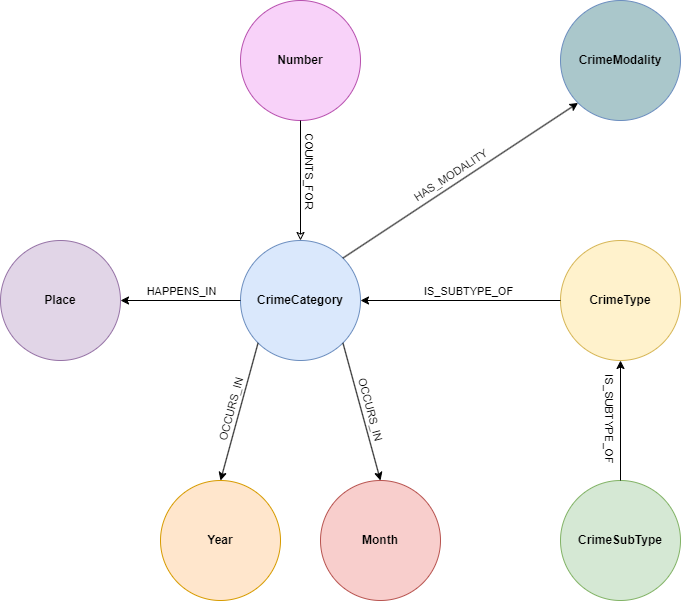

The diagram above was exported from draw.io. Its source (the exported page's mxGraphModel, read from the mxfile embedded in the PNG):
<mxGraphModel dx="1050" dy="530" grid="1" gridSize="10" guides="1" tooltips="1" connect="1" arrows="1" fold="1" page="1" pageScale="1" pageWidth="827" pageHeight="1169" math="0" shadow="0">
  <root>
    <mxCell id="0" />
    <mxCell id="1" parent="0" />
    <mxCell id="EK8tVpVw0i0sjmFRnfo9-1" value="&lt;b&gt;Place&lt;/b&gt;" style="ellipse;whiteSpace=wrap;html=1;aspect=fixed;fillColor=#e1d5e7;strokeColor=#9673a6;" parent="1" vertex="1">
      <mxGeometry x="80" y="280" width="120" height="120" as="geometry" />
    </mxCell>
    <mxCell id="EK8tVpVw0i0sjmFRnfo9-2" value="&lt;b&gt;CrimeCategory&lt;/b&gt;" style="ellipse;whiteSpace=wrap;html=1;aspect=fixed;fillColor=#dae8fc;strokeColor=#6c8ebf;" parent="1" vertex="1">
      <mxGeometry x="320" y="280" width="120" height="120" as="geometry" />
    </mxCell>
    <mxCell id="EK8tVpVw0i0sjmFRnfo9-3" value="&lt;b&gt;Number&lt;/b&gt;" style="ellipse;whiteSpace=wrap;html=1;aspect=fixed;fillColor=#f8d2f9;strokeColor=#b851af;" parent="1" vertex="1">
      <mxGeometry x="320" y="40" width="120" height="120" as="geometry" />
    </mxCell>
    <mxCell id="EK8tVpVw0i0sjmFRnfo9-4" value="&lt;b&gt;Year&lt;/b&gt;" style="ellipse;whiteSpace=wrap;html=1;aspect=fixed;fillColor=#ffe6cc;strokeColor=#d79b00;" parent="1" vertex="1">
      <mxGeometry x="240" y="520" width="120" height="120" as="geometry" />
    </mxCell>
    <mxCell id="EK8tVpVw0i0sjmFRnfo9-5" value="&lt;b&gt;Month&lt;/b&gt;" style="ellipse;whiteSpace=wrap;html=1;aspect=fixed;fillColor=#f8cecc;strokeColor=#b85450;" parent="1" vertex="1">
      <mxGeometry x="400" y="520" width="120" height="120" as="geometry" />
    </mxCell>
    <mxCell id="EK8tVpVw0i0sjmFRnfo9-6" value="&lt;b&gt;CrimeType&lt;/b&gt;" style="ellipse;whiteSpace=wrap;html=1;aspect=fixed;fillColor=#fff2cc;strokeColor=#d6b656;" parent="1" vertex="1">
      <mxGeometry x="640" y="280" width="120" height="120" as="geometry" />
    </mxCell>
    <mxCell id="EK8tVpVw0i0sjmFRnfo9-7" value="&lt;b&gt;CrimeSubType&lt;/b&gt;" style="ellipse;whiteSpace=wrap;html=1;aspect=fixed;fillColor=#d5e8d4;strokeColor=#82b366;" parent="1" vertex="1">
      <mxGeometry x="640" y="520" width="120" height="120" as="geometry" />
    </mxCell>
    <mxCell id="EK8tVpVw0i0sjmFRnfo9-8" value="&lt;b&gt;CrimeModality&lt;/b&gt;" style="ellipse;whiteSpace=wrap;html=1;aspect=fixed;fillColor=#aac7cb;strokeColor=#6c8ebf;" parent="1" vertex="1">
      <mxGeometry x="640" y="40" width="120" height="120" as="geometry" />
    </mxCell>
    <mxCell id="EK8tVpVw0i0sjmFRnfo9-10" value="" style="endArrow=classic;html=1;rounded=0;exitX=0;exitY=1;exitDx=0;exitDy=0;entryX=0.5;entryY=0;entryDx=0;entryDy=0;" parent="1" source="EK8tVpVw0i0sjmFRnfo9-2" target="EK8tVpVw0i0sjmFRnfo9-4" edge="1">
      <mxGeometry width="50" height="50" relative="1" as="geometry">
        <mxPoint x="390" y="300" as="sourcePoint" />
        <mxPoint x="440" y="250" as="targetPoint" />
      </mxGeometry>
    </mxCell>
    <mxCell id="EK8tVpVw0i0sjmFRnfo9-11" value="" style="endArrow=classic;html=1;rounded=0;exitX=1;exitY=1;exitDx=0;exitDy=0;entryX=0.5;entryY=0;entryDx=0;entryDy=0;" parent="1" source="EK8tVpVw0i0sjmFRnfo9-2" target="EK8tVpVw0i0sjmFRnfo9-5" edge="1">
      <mxGeometry width="50" height="50" relative="1" as="geometry">
        <mxPoint x="390" y="300" as="sourcePoint" />
        <mxPoint x="440" y="250" as="targetPoint" />
      </mxGeometry>
    </mxCell>
    <mxCell id="EK8tVpVw0i0sjmFRnfo9-21" value="OCCURS_IN" style="edgeLabel;html=1;align=center;verticalAlign=middle;resizable=0;points=[];rotation=75;" parent="EK8tVpVw0i0sjmFRnfo9-11" connectable="0" vertex="1">
      <mxGeometry x="-0.0519" y="-2" relative="1" as="geometry">
        <mxPoint x="12" as="offset" />
      </mxGeometry>
    </mxCell>
    <mxCell id="EK8tVpVw0i0sjmFRnfo9-22" value="OCCURS_IN" style="edgeLabel;html=1;align=center;verticalAlign=middle;resizable=0;points=[];rotation=-75;" parent="EK8tVpVw0i0sjmFRnfo9-11" connectable="0" vertex="1">
      <mxGeometry x="-0.0519" y="-2" relative="1" as="geometry">
        <mxPoint x="-128" y="1" as="offset" />
      </mxGeometry>
    </mxCell>
    <mxCell id="EK8tVpVw0i0sjmFRnfo9-12" value="" style="endArrow=classic;html=1;rounded=0;entryX=1;entryY=0.5;entryDx=0;entryDy=0;exitX=0;exitY=0.5;exitDx=0;exitDy=0;" parent="1" source="EK8tVpVw0i0sjmFRnfo9-2" target="EK8tVpVw0i0sjmFRnfo9-1" edge="1">
      <mxGeometry width="50" height="50" relative="1" as="geometry">
        <mxPoint x="390" y="300" as="sourcePoint" />
        <mxPoint x="440" y="250" as="targetPoint" />
      </mxGeometry>
    </mxCell>
    <mxCell id="EK8tVpVw0i0sjmFRnfo9-17" value="HAPPENS_IN" style="edgeLabel;html=1;align=center;verticalAlign=middle;resizable=0;points=[];" parent="EK8tVpVw0i0sjmFRnfo9-12" connectable="0" vertex="1">
      <mxGeometry x="0.38" y="-1" relative="1" as="geometry">
        <mxPoint x="23" y="-9" as="offset" />
      </mxGeometry>
    </mxCell>
    <mxCell id="EK8tVpVw0i0sjmFRnfo9-13" value="" style="endArrow=none;html=1;rounded=0;exitX=1;exitY=0.5;exitDx=0;exitDy=0;entryX=0;entryY=0.5;entryDx=0;entryDy=0;startArrow=classic;startFill=1;endFill=0;" parent="1" source="EK8tVpVw0i0sjmFRnfo9-2" target="EK8tVpVw0i0sjmFRnfo9-6" edge="1">
      <mxGeometry width="50" height="50" relative="1" as="geometry">
        <mxPoint x="390" y="300" as="sourcePoint" />
        <mxPoint x="440" y="250" as="targetPoint" />
      </mxGeometry>
    </mxCell>
    <mxCell id="EK8tVpVw0i0sjmFRnfo9-18" value="IS_SUBTYPE_OF" style="edgeLabel;html=1;align=center;verticalAlign=middle;resizable=0;points=[];" parent="EK8tVpVw0i0sjmFRnfo9-13" connectable="0" vertex="1">
      <mxGeometry x="0.072" y="1" relative="1" as="geometry">
        <mxPoint y="-9" as="offset" />
      </mxGeometry>
    </mxCell>
    <mxCell id="EK8tVpVw0i0sjmFRnfo9-14" value="" style="endArrow=none;html=1;rounded=0;entryX=0.5;entryY=1;entryDx=0;entryDy=0;exitX=0.5;exitY=0;exitDx=0;exitDy=0;startArrow=classic;startFill=0;endFill=0;" parent="1" source="EK8tVpVw0i0sjmFRnfo9-2" target="EK8tVpVw0i0sjmFRnfo9-3" edge="1">
      <mxGeometry width="50" height="50" relative="1" as="geometry">
        <mxPoint x="390" y="300" as="sourcePoint" />
        <mxPoint x="440" y="250" as="targetPoint" />
      </mxGeometry>
    </mxCell>
    <mxCell id="EK8tVpVw0i0sjmFRnfo9-23" value="COUNTS_FOR" style="edgeLabel;html=1;align=center;verticalAlign=middle;resizable=0;points=[];rotation=90;" parent="EK8tVpVw0i0sjmFRnfo9-14" connectable="0" vertex="1">
      <mxGeometry x="-0.0733" relative="1" as="geometry">
        <mxPoint x="10" y="-14" as="offset" />
      </mxGeometry>
    </mxCell>
    <mxCell id="EK8tVpVw0i0sjmFRnfo9-15" value="" style="endArrow=classic;html=1;rounded=0;entryX=0;entryY=1;entryDx=0;entryDy=0;exitX=1;exitY=0;exitDx=0;exitDy=0;" parent="1" source="EK8tVpVw0i0sjmFRnfo9-2" target="EK8tVpVw0i0sjmFRnfo9-8" edge="1">
      <mxGeometry width="50" height="50" relative="1" as="geometry">
        <mxPoint x="390" y="300" as="sourcePoint" />
        <mxPoint x="440" y="250" as="targetPoint" />
      </mxGeometry>
    </mxCell>
    <mxCell id="EK8tVpVw0i0sjmFRnfo9-24" value="HAS_MODALITY" style="edgeLabel;html=1;align=center;verticalAlign=middle;resizable=0;points=[];rotation=327;" parent="EK8tVpVw0i0sjmFRnfo9-15" connectable="0" vertex="1">
      <mxGeometry x="0.1749" y="-1" relative="1" as="geometry">
        <mxPoint x="-31" y="7" as="offset" />
      </mxGeometry>
    </mxCell>
    <mxCell id="EK8tVpVw0i0sjmFRnfo9-16" value="" style="endArrow=classic;html=1;rounded=0;entryX=0.5;entryY=1;entryDx=0;entryDy=0;exitX=0.5;exitY=0;exitDx=0;exitDy=0;" parent="1" source="EK8tVpVw0i0sjmFRnfo9-7" target="EK8tVpVw0i0sjmFRnfo9-6" edge="1">
      <mxGeometry width="50" height="50" relative="1" as="geometry">
        <mxPoint x="390" y="300" as="sourcePoint" />
        <mxPoint x="440" y="250" as="targetPoint" />
      </mxGeometry>
    </mxCell>
    <mxCell id="EK8tVpVw0i0sjmFRnfo9-19" value="IS_SUBTYPE_OF" style="edgeLabel;html=1;align=center;verticalAlign=middle;resizable=0;points=[];rotation=90;" parent="EK8tVpVw0i0sjmFRnfo9-16" connectable="0" vertex="1">
      <mxGeometry x="0.105" y="3" relative="1" as="geometry">
        <mxPoint x="-7" y="4" as="offset" />
      </mxGeometry>
    </mxCell>
  </root>
</mxGraphModel>